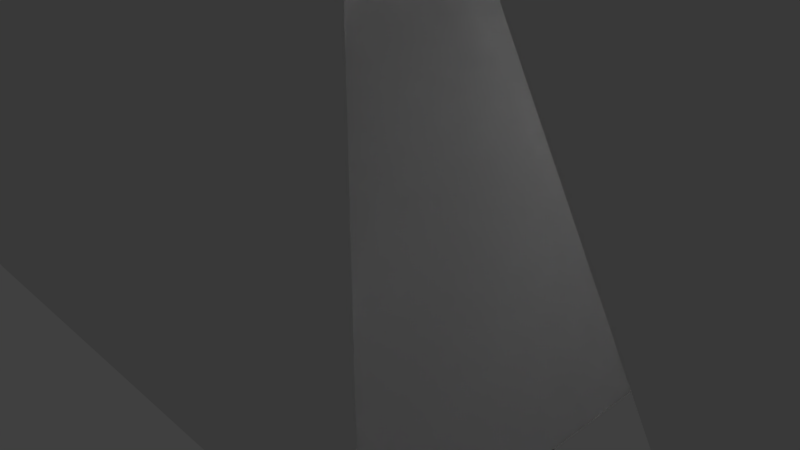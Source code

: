 # Source: house.blend  (saved by Blender 2.78.0; exported with 4.5.12 LTS)
import bpy
from mathutils import Matrix  # noqa: F401  (used for matrix-valued properties, if any)

bpy.ops.wm.read_factory_settings(use_empty=True)
scene = bpy.context.scene
scene.name = 'house'

# ---- collections
col_collection_1 = bpy.data.collections.new('Collection 1'); scene.collection.children.link(col_collection_1)

# ---- materials (node trees are filled in below, after node groups)
mat_material = bpy.data.materials.new('Material')
mat_material.alpha_threshold = 0.0
mat_material.use_transparent_shadow = False
mat_material.roughness = 0.5
mat_material.line_color = (0.0, 0.0, 0.0, 1.0)

# ---- material node trees

# ---- world
world_world = bpy.data.worlds.new('World'); scene.world = world_world
world_world.color = (0.05088, 0.05088, 0.05088)
world_world.use_sun_shadow = False
world_world.sun_shadow_jitter_overblur = 0.0
world_world.cycles.sampling_method = 'MANUAL'

# ---- cameras
cam_camera = bpy.data.cameras.new('Camera')
cam_camera.clip_end = 100.0
cam_camera.lens = 35.0
cam_camera.sensor_width = 32.0
cam_camera.sensor_height = 18.0
cam_camera.ortho_scale = 7.314
cam_camera.dof.focus_distance = 0.0
cam_camera.dof.aperture_fstop = 128.0

# ---- lights
light_lamp = bpy.data.lights.new('Lamp', 'POINT')
light_lamp.transmission_factor = 0.0
light_lamp.cutoff_distance = 30.0
light_lamp.energy = 100.0
light_lamp.shadow_buffer_clip_start = 1.001
light_lamp.shadow_soft_size = 0.1
light_lamp.shadow_maximum_resolution = 0.006
light_lamp.use_absolute_resolution = True

# ---- meshes
me_plane = bpy.data.meshes.new('Plane')
me_plane.from_pydata([(-1.403, 0.5007, -4.727), (2.424, 0.4933, -4.792), (-1.422, -1.602, 0.5307), (2.404, -1.609, 0.4652), (2.345, 3.147, -0.3587), (-1.481, 3.166, -0.2854), (2.507, -1.609, 0.4679), (-1.32, -1.59, 0.5412)], [], [(0, 1, 3, 2), (4, 5, 7, 6)])
me_plane.use_remesh_preserve_volume = False
me_plane.use_remesh_preserve_attributes = False
me_plane.use_mirror_vertex_groups = False
me_plane.update()
me_cube = bpy.data.meshes.new('Cube')
me_cube.from_pydata([(1.0, 1.0, -1.0), (1.0, -1.0, -1.0), (-1.0, -1.0, -1.0), (-1.0, 1.0, -1.0), (1.0, 1.0, 1.0), (1.0, -1.0, 1.0), (-1.0, -1.0, 1.0), (-1.0, 1.0, 1.0), (1.0, 1.0, 1.0), (1.0, -1.0, 1.0), (-1.0, -1.0, 1.0), (-1.0, 1.0, 1.0), (0.1562, 1.0, 3.128), (0.09416, -0.9836, 3.166), (0.0261, 0.8965, 3.409), (-0.004184, -0.9309, 3.381)], [], [(0, 1, 2, 3), (7, 6, 15, 14), (0, 4, 5, 1), (1, 5, 6, 2), (2, 6, 7, 3), (4, 0, 3, 7), (6, 5, 9, 10), (4, 7, 11, 8), (12, 14, 15, 13), (4, 7, 14, 12), (6, 5, 13, 15), (5, 4, 12, 13)])
me_cube.materials.append(mat_material)
me_cube.use_remesh_preserve_volume = False
me_cube.use_remesh_preserve_attributes = False
me_cube.use_mirror_vertex_groups = False
me_cube.update()

# ---- objects
ob_plane = bpy.data.objects.new('Plane', me_plane)
ob_cube = bpy.data.objects.new('Cube', me_cube)
ob_lamp = bpy.data.objects.new('Lamp', light_lamp)
ob_camera = bpy.data.objects.new('Camera', cam_camera)

# ---- transforms, parenting, visibility, modifiers, constraints
ob_plane.location = (2.11, 0.9764, 8.727)
ob_plane.rotation_euler = (-0.9412, -0.002159, -1.565)
ob_plane.scale = (1.882, 3.39, 2.786)
ob_plane.lineart.crease_threshold = 0.0
ob_cube.location = (0.0, 0.0, 3.121)
ob_cube.scale = (3.909, 3.544, 3.153)
ob_cube.lock_rotations_4d = False
ob_cube.empty_display_type = 'ARROWS'
ob_cube.lineart.crease_threshold = 0.0
ob_lamp.location = (4.076, 1.005, 5.904)
ob_lamp.rotation_euler = (0.6503, 0.05522, 1.866)
ob_lamp.lock_rotations_4d = False
ob_lamp.empty_display_type = 'ARROWS'
ob_lamp.color = (0.0, 0.0, 0.0, 0.0)
ob_lamp.lineart.crease_threshold = 0.0
ob_camera.location = (7.481, -6.508, 5.344)
ob_camera.rotation_euler = (1.109, 0.0, 0.8149)
ob_camera.lock_rotations_4d = False
ob_camera.empty_display_type = 'ARROWS'
ob_camera.color = (0.0, 0.0, 0.0, 0.0)
ob_camera.display_type = 'WIRE'
ob_camera.lineart.crease_threshold = 0.0

# ---- collection membership
col_collection_1.objects.link(ob_plane)
col_collection_1.objects.link(ob_cube)
col_collection_1.objects.link(ob_lamp)
col_collection_1.objects.link(ob_camera)

# ---- scene / render settings (as saved in the file)
scene.camera = ob_camera
scene.frame_start = 1; scene.frame_end = 250; scene.frame_set(1)
scene.render.engine = 'BLENDER_EEVEE_NEXT'
scene.render.resolution_percentage = 50
scene.render.dither_intensity = 0.0
scene.cycles.use_denoising = False
scene.cycles.samples = 128
scene.cycles.sampling_pattern = 'TABULATED_SOBOL'
scene.cycles.light_sampling_threshold = 0.0
scene.cycles.use_adaptive_sampling = False
scene.cycles.use_light_tree = False
scene.cycles.blur_glossy = 0.0
scene.cycles.sample_clamp_indirect = 0.0
scene.view_settings.view_transform = 'Standard'
bpy.context.view_layer.update()
